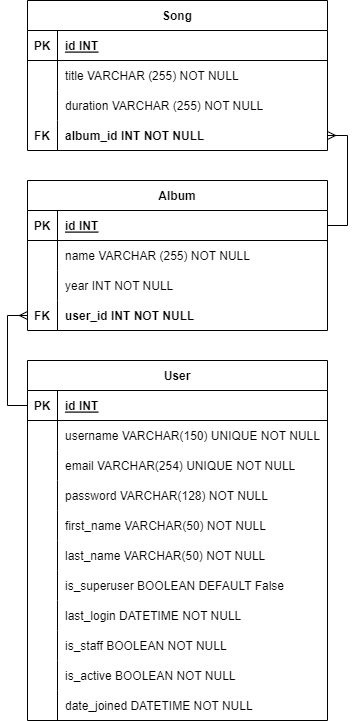

The diagram above was exported from draw.io. Its source (the exported page's mxGraphModel, read from the mxfile embedded in the PNG):
<mxGraphModel dx="880" dy="484" grid="1" gridSize="10" guides="1" tooltips="1" connect="1" arrows="1" fold="1" page="1" pageScale="1" pageWidth="827" pageHeight="1169" math="0" shadow="0">
  <root>
    <mxCell id="0" />
    <mxCell id="1" parent="0" />
    <mxCell id="m_oH3GVhR7yqp5fViGmA-1" value="Song" style="shape=table;startSize=30;container=1;collapsible=1;childLayout=tableLayout;fixedRows=1;rowLines=0;fontStyle=1;align=center;resizeLast=1;" parent="1" vertex="1">
      <mxGeometry x="310" y="30" width="300" height="150" as="geometry" />
    </mxCell>
    <mxCell id="m_oH3GVhR7yqp5fViGmA-2" value="" style="shape=tableRow;horizontal=0;startSize=0;swimlaneHead=0;swimlaneBody=0;fillColor=none;collapsible=0;dropTarget=0;points=[[0,0.5],[1,0.5]];portConstraint=eastwest;top=0;left=0;right=0;bottom=1;" parent="m_oH3GVhR7yqp5fViGmA-1" vertex="1">
      <mxGeometry y="30" width="300" height="30" as="geometry" />
    </mxCell>
    <mxCell id="m_oH3GVhR7yqp5fViGmA-3" value="PK" style="shape=partialRectangle;connectable=0;fillColor=none;top=0;left=0;bottom=0;right=0;fontStyle=1;overflow=hidden;" parent="m_oH3GVhR7yqp5fViGmA-2" vertex="1">
      <mxGeometry width="30" height="30" as="geometry">
        <mxRectangle width="30" height="30" as="alternateBounds" />
      </mxGeometry>
    </mxCell>
    <mxCell id="m_oH3GVhR7yqp5fViGmA-4" value="id INT" style="shape=partialRectangle;connectable=0;fillColor=none;top=0;left=0;bottom=0;right=0;align=left;spacingLeft=6;fontStyle=5;overflow=hidden;" parent="m_oH3GVhR7yqp5fViGmA-2" vertex="1">
      <mxGeometry x="30" width="270" height="30" as="geometry">
        <mxRectangle width="270" height="30" as="alternateBounds" />
      </mxGeometry>
    </mxCell>
    <mxCell id="m_oH3GVhR7yqp5fViGmA-5" value="" style="shape=tableRow;horizontal=0;startSize=0;swimlaneHead=0;swimlaneBody=0;fillColor=none;collapsible=0;dropTarget=0;points=[[0,0.5],[1,0.5]];portConstraint=eastwest;top=0;left=0;right=0;bottom=0;" parent="m_oH3GVhR7yqp5fViGmA-1" vertex="1">
      <mxGeometry y="60" width="300" height="30" as="geometry" />
    </mxCell>
    <mxCell id="m_oH3GVhR7yqp5fViGmA-6" value="" style="shape=partialRectangle;connectable=0;fillColor=none;top=0;left=0;bottom=0;right=0;editable=1;overflow=hidden;" parent="m_oH3GVhR7yqp5fViGmA-5" vertex="1">
      <mxGeometry width="30" height="30" as="geometry">
        <mxRectangle width="30" height="30" as="alternateBounds" />
      </mxGeometry>
    </mxCell>
    <mxCell id="m_oH3GVhR7yqp5fViGmA-7" value="title VARCHAR (255) NOT NULL" style="shape=partialRectangle;connectable=0;fillColor=none;top=0;left=0;bottom=0;right=0;align=left;spacingLeft=6;overflow=hidden;" parent="m_oH3GVhR7yqp5fViGmA-5" vertex="1">
      <mxGeometry x="30" width="270" height="30" as="geometry">
        <mxRectangle width="270" height="30" as="alternateBounds" />
      </mxGeometry>
    </mxCell>
    <mxCell id="m_oH3GVhR7yqp5fViGmA-8" value="" style="shape=tableRow;horizontal=0;startSize=0;swimlaneHead=0;swimlaneBody=0;fillColor=none;collapsible=0;dropTarget=0;points=[[0,0.5],[1,0.5]];portConstraint=eastwest;top=0;left=0;right=0;bottom=0;" parent="m_oH3GVhR7yqp5fViGmA-1" vertex="1">
      <mxGeometry y="90" width="300" height="30" as="geometry" />
    </mxCell>
    <mxCell id="m_oH3GVhR7yqp5fViGmA-9" value="" style="shape=partialRectangle;connectable=0;fillColor=none;top=0;left=0;bottom=0;right=0;editable=1;overflow=hidden;" parent="m_oH3GVhR7yqp5fViGmA-8" vertex="1">
      <mxGeometry width="30" height="30" as="geometry">
        <mxRectangle width="30" height="30" as="alternateBounds" />
      </mxGeometry>
    </mxCell>
    <mxCell id="m_oH3GVhR7yqp5fViGmA-10" value="duration VARCHAR (255) NOT NULL" style="shape=partialRectangle;connectable=0;fillColor=none;top=0;left=0;bottom=0;right=0;align=left;spacingLeft=6;overflow=hidden;" parent="m_oH3GVhR7yqp5fViGmA-8" vertex="1">
      <mxGeometry x="30" width="270" height="30" as="geometry">
        <mxRectangle width="270" height="30" as="alternateBounds" />
      </mxGeometry>
    </mxCell>
    <mxCell id="m_oH3GVhR7yqp5fViGmA-11" value="" style="shape=tableRow;horizontal=0;startSize=0;swimlaneHead=0;swimlaneBody=0;fillColor=none;collapsible=0;dropTarget=0;points=[[0,0.5],[1,0.5]];portConstraint=eastwest;top=0;left=0;right=0;bottom=0;" parent="m_oH3GVhR7yqp5fViGmA-1" vertex="1">
      <mxGeometry y="120" width="300" height="30" as="geometry" />
    </mxCell>
    <mxCell id="m_oH3GVhR7yqp5fViGmA-12" value="FK" style="shape=partialRectangle;connectable=0;fillColor=none;top=0;left=0;bottom=0;right=0;editable=1;overflow=hidden;fontStyle=1" parent="m_oH3GVhR7yqp5fViGmA-11" vertex="1">
      <mxGeometry width="30" height="30" as="geometry">
        <mxRectangle width="30" height="30" as="alternateBounds" />
      </mxGeometry>
    </mxCell>
    <mxCell id="m_oH3GVhR7yqp5fViGmA-13" value="album_id INT NOT NULL" style="shape=partialRectangle;connectable=0;fillColor=none;top=0;left=0;bottom=0;right=0;align=left;spacingLeft=6;overflow=hidden;fontStyle=1" parent="m_oH3GVhR7yqp5fViGmA-11" vertex="1">
      <mxGeometry x="30" width="270" height="30" as="geometry">
        <mxRectangle width="270" height="30" as="alternateBounds" />
      </mxGeometry>
    </mxCell>
    <mxCell id="m_oH3GVhR7yqp5fViGmA-14" value="Album" style="shape=table;startSize=30;container=1;collapsible=1;childLayout=tableLayout;fixedRows=1;rowLines=0;fontStyle=1;align=center;resizeLast=1;" parent="1" vertex="1">
      <mxGeometry x="310" y="210" width="300" height="150" as="geometry" />
    </mxCell>
    <mxCell id="m_oH3GVhR7yqp5fViGmA-15" value="" style="shape=tableRow;horizontal=0;startSize=0;swimlaneHead=0;swimlaneBody=0;fillColor=none;collapsible=0;dropTarget=0;points=[[0,0.5],[1,0.5]];portConstraint=eastwest;top=0;left=0;right=0;bottom=1;" parent="m_oH3GVhR7yqp5fViGmA-14" vertex="1">
      <mxGeometry y="30" width="300" height="30" as="geometry" />
    </mxCell>
    <mxCell id="m_oH3GVhR7yqp5fViGmA-16" value="PK" style="shape=partialRectangle;connectable=0;fillColor=none;top=0;left=0;bottom=0;right=0;fontStyle=1;overflow=hidden;" parent="m_oH3GVhR7yqp5fViGmA-15" vertex="1">
      <mxGeometry width="30" height="30" as="geometry">
        <mxRectangle width="30" height="30" as="alternateBounds" />
      </mxGeometry>
    </mxCell>
    <mxCell id="m_oH3GVhR7yqp5fViGmA-17" value="id INT" style="shape=partialRectangle;connectable=0;fillColor=none;top=0;left=0;bottom=0;right=0;align=left;spacingLeft=6;fontStyle=5;overflow=hidden;" parent="m_oH3GVhR7yqp5fViGmA-15" vertex="1">
      <mxGeometry x="30" width="270" height="30" as="geometry">
        <mxRectangle width="270" height="30" as="alternateBounds" />
      </mxGeometry>
    </mxCell>
    <mxCell id="m_oH3GVhR7yqp5fViGmA-18" value="" style="shape=tableRow;horizontal=0;startSize=0;swimlaneHead=0;swimlaneBody=0;fillColor=none;collapsible=0;dropTarget=0;points=[[0,0.5],[1,0.5]];portConstraint=eastwest;top=0;left=0;right=0;bottom=0;" parent="m_oH3GVhR7yqp5fViGmA-14" vertex="1">
      <mxGeometry y="60" width="300" height="30" as="geometry" />
    </mxCell>
    <mxCell id="m_oH3GVhR7yqp5fViGmA-19" value="" style="shape=partialRectangle;connectable=0;fillColor=none;top=0;left=0;bottom=0;right=0;editable=1;overflow=hidden;" parent="m_oH3GVhR7yqp5fViGmA-18" vertex="1">
      <mxGeometry width="30" height="30" as="geometry">
        <mxRectangle width="30" height="30" as="alternateBounds" />
      </mxGeometry>
    </mxCell>
    <mxCell id="m_oH3GVhR7yqp5fViGmA-20" value="name VARCHAR (255) NOT NULL" style="shape=partialRectangle;connectable=0;fillColor=none;top=0;left=0;bottom=0;right=0;align=left;spacingLeft=6;overflow=hidden;" parent="m_oH3GVhR7yqp5fViGmA-18" vertex="1">
      <mxGeometry x="30" width="270" height="30" as="geometry">
        <mxRectangle width="270" height="30" as="alternateBounds" />
      </mxGeometry>
    </mxCell>
    <mxCell id="m_oH3GVhR7yqp5fViGmA-21" value="" style="shape=tableRow;horizontal=0;startSize=0;swimlaneHead=0;swimlaneBody=0;fillColor=none;collapsible=0;dropTarget=0;points=[[0,0.5],[1,0.5]];portConstraint=eastwest;top=0;left=0;right=0;bottom=0;" parent="m_oH3GVhR7yqp5fViGmA-14" vertex="1">
      <mxGeometry y="90" width="300" height="30" as="geometry" />
    </mxCell>
    <mxCell id="m_oH3GVhR7yqp5fViGmA-22" value="" style="shape=partialRectangle;connectable=0;fillColor=none;top=0;left=0;bottom=0;right=0;editable=1;overflow=hidden;" parent="m_oH3GVhR7yqp5fViGmA-21" vertex="1">
      <mxGeometry width="30" height="30" as="geometry">
        <mxRectangle width="30" height="30" as="alternateBounds" />
      </mxGeometry>
    </mxCell>
    <mxCell id="m_oH3GVhR7yqp5fViGmA-23" value="year INT NOT NULL" style="shape=partialRectangle;connectable=0;fillColor=none;top=0;left=0;bottom=0;right=0;align=left;spacingLeft=6;overflow=hidden;" parent="m_oH3GVhR7yqp5fViGmA-21" vertex="1">
      <mxGeometry x="30" width="270" height="30" as="geometry">
        <mxRectangle width="270" height="30" as="alternateBounds" />
      </mxGeometry>
    </mxCell>
    <mxCell id="m_oH3GVhR7yqp5fViGmA-24" value="" style="shape=tableRow;horizontal=0;startSize=0;swimlaneHead=0;swimlaneBody=0;fillColor=none;collapsible=0;dropTarget=0;points=[[0,0.5],[1,0.5]];portConstraint=eastwest;top=0;left=0;right=0;bottom=0;" parent="m_oH3GVhR7yqp5fViGmA-14" vertex="1">
      <mxGeometry y="120" width="300" height="30" as="geometry" />
    </mxCell>
    <mxCell id="m_oH3GVhR7yqp5fViGmA-25" value="FK" style="shape=partialRectangle;connectable=0;fillColor=none;top=0;left=0;bottom=0;right=0;editable=1;overflow=hidden;fontStyle=1" parent="m_oH3GVhR7yqp5fViGmA-24" vertex="1">
      <mxGeometry width="30" height="30" as="geometry">
        <mxRectangle width="30" height="30" as="alternateBounds" />
      </mxGeometry>
    </mxCell>
    <mxCell id="m_oH3GVhR7yqp5fViGmA-26" value="user_id INT NOT NULL" style="shape=partialRectangle;connectable=0;fillColor=none;top=0;left=0;bottom=0;right=0;align=left;spacingLeft=6;overflow=hidden;fontStyle=1" parent="m_oH3GVhR7yqp5fViGmA-24" vertex="1">
      <mxGeometry x="30" width="270" height="30" as="geometry">
        <mxRectangle width="270" height="30" as="alternateBounds" />
      </mxGeometry>
    </mxCell>
    <mxCell id="m_oH3GVhR7yqp5fViGmA-40" value="User" style="shape=table;startSize=30;container=1;collapsible=1;childLayout=tableLayout;fixedRows=1;rowLines=0;fontStyle=1;align=center;resizeLast=1;" parent="1" vertex="1">
      <mxGeometry x="310" y="390" width="300" height="360" as="geometry" />
    </mxCell>
    <mxCell id="m_oH3GVhR7yqp5fViGmA-41" value="" style="shape=tableRow;horizontal=0;startSize=0;swimlaneHead=0;swimlaneBody=0;fillColor=none;collapsible=0;dropTarget=0;points=[[0,0.5],[1,0.5]];portConstraint=eastwest;top=0;left=0;right=0;bottom=1;" parent="m_oH3GVhR7yqp5fViGmA-40" vertex="1">
      <mxGeometry y="30" width="300" height="30" as="geometry" />
    </mxCell>
    <mxCell id="m_oH3GVhR7yqp5fViGmA-42" value="PK" style="shape=partialRectangle;connectable=0;fillColor=none;top=0;left=0;bottom=0;right=0;fontStyle=1;overflow=hidden;" parent="m_oH3GVhR7yqp5fViGmA-41" vertex="1">
      <mxGeometry width="30" height="30" as="geometry">
        <mxRectangle width="30" height="30" as="alternateBounds" />
      </mxGeometry>
    </mxCell>
    <mxCell id="m_oH3GVhR7yqp5fViGmA-43" value="id INT" style="shape=partialRectangle;connectable=0;fillColor=none;top=0;left=0;bottom=0;right=0;align=left;spacingLeft=6;fontStyle=5;overflow=hidden;" parent="m_oH3GVhR7yqp5fViGmA-41" vertex="1">
      <mxGeometry x="30" width="270" height="30" as="geometry">
        <mxRectangle width="270" height="30" as="alternateBounds" />
      </mxGeometry>
    </mxCell>
    <mxCell id="m_oH3GVhR7yqp5fViGmA-55" style="shape=tableRow;horizontal=0;startSize=0;swimlaneHead=0;swimlaneBody=0;fillColor=none;collapsible=0;dropTarget=0;points=[[0,0.5],[1,0.5]];portConstraint=eastwest;top=0;left=0;right=0;bottom=0;" parent="m_oH3GVhR7yqp5fViGmA-40" vertex="1">
      <mxGeometry y="60" width="300" height="30" as="geometry" />
    </mxCell>
    <mxCell id="m_oH3GVhR7yqp5fViGmA-56" style="shape=partialRectangle;connectable=0;fillColor=none;top=0;left=0;bottom=0;right=0;editable=1;overflow=hidden;" parent="m_oH3GVhR7yqp5fViGmA-55" vertex="1">
      <mxGeometry width="30" height="30" as="geometry">
        <mxRectangle width="30" height="30" as="alternateBounds" />
      </mxGeometry>
    </mxCell>
    <mxCell id="m_oH3GVhR7yqp5fViGmA-57" value="username VARCHAR(150) UNIQUE NOT NULL" style="shape=partialRectangle;connectable=0;fillColor=none;top=0;left=0;bottom=0;right=0;align=left;spacingLeft=6;overflow=hidden;" parent="m_oH3GVhR7yqp5fViGmA-55" vertex="1">
      <mxGeometry x="30" width="270" height="30" as="geometry">
        <mxRectangle width="270" height="30" as="alternateBounds" />
      </mxGeometry>
    </mxCell>
    <mxCell id="m_oH3GVhR7yqp5fViGmA-64" style="shape=tableRow;horizontal=0;startSize=0;swimlaneHead=0;swimlaneBody=0;fillColor=none;collapsible=0;dropTarget=0;points=[[0,0.5],[1,0.5]];portConstraint=eastwest;top=0;left=0;right=0;bottom=0;" parent="m_oH3GVhR7yqp5fViGmA-40" vertex="1">
      <mxGeometry y="90" width="300" height="30" as="geometry" />
    </mxCell>
    <mxCell id="m_oH3GVhR7yqp5fViGmA-65" style="shape=partialRectangle;connectable=0;fillColor=none;top=0;left=0;bottom=0;right=0;editable=1;overflow=hidden;" parent="m_oH3GVhR7yqp5fViGmA-64" vertex="1">
      <mxGeometry width="30" height="30" as="geometry">
        <mxRectangle width="30" height="30" as="alternateBounds" />
      </mxGeometry>
    </mxCell>
    <mxCell id="m_oH3GVhR7yqp5fViGmA-66" value="email VARCHAR(254) UNIQUE NOT NULL" style="shape=partialRectangle;connectable=0;fillColor=none;top=0;left=0;bottom=0;right=0;align=left;spacingLeft=6;overflow=hidden;" parent="m_oH3GVhR7yqp5fViGmA-64" vertex="1">
      <mxGeometry x="30" width="270" height="30" as="geometry">
        <mxRectangle width="270" height="30" as="alternateBounds" />
      </mxGeometry>
    </mxCell>
    <mxCell id="m_oH3GVhR7yqp5fViGmA-61" style="shape=tableRow;horizontal=0;startSize=0;swimlaneHead=0;swimlaneBody=0;fillColor=none;collapsible=0;dropTarget=0;points=[[0,0.5],[1,0.5]];portConstraint=eastwest;top=0;left=0;right=0;bottom=0;" parent="m_oH3GVhR7yqp5fViGmA-40" vertex="1">
      <mxGeometry y="120" width="300" height="30" as="geometry" />
    </mxCell>
    <mxCell id="m_oH3GVhR7yqp5fViGmA-62" style="shape=partialRectangle;connectable=0;fillColor=none;top=0;left=0;bottom=0;right=0;editable=1;overflow=hidden;" parent="m_oH3GVhR7yqp5fViGmA-61" vertex="1">
      <mxGeometry width="30" height="30" as="geometry">
        <mxRectangle width="30" height="30" as="alternateBounds" />
      </mxGeometry>
    </mxCell>
    <mxCell id="m_oH3GVhR7yqp5fViGmA-63" value="password VARCHAR(128) NOT NULL" style="shape=partialRectangle;connectable=0;fillColor=none;top=0;left=0;bottom=0;right=0;align=left;spacingLeft=6;overflow=hidden;" parent="m_oH3GVhR7yqp5fViGmA-61" vertex="1">
      <mxGeometry x="30" width="270" height="30" as="geometry">
        <mxRectangle width="270" height="30" as="alternateBounds" />
      </mxGeometry>
    </mxCell>
    <mxCell id="m_oH3GVhR7yqp5fViGmA-44" value="" style="shape=tableRow;horizontal=0;startSize=0;swimlaneHead=0;swimlaneBody=0;fillColor=none;collapsible=0;dropTarget=0;points=[[0,0.5],[1,0.5]];portConstraint=eastwest;top=0;left=0;right=0;bottom=0;" parent="m_oH3GVhR7yqp5fViGmA-40" vertex="1">
      <mxGeometry y="150" width="300" height="30" as="geometry" />
    </mxCell>
    <mxCell id="m_oH3GVhR7yqp5fViGmA-45" value="" style="shape=partialRectangle;connectable=0;fillColor=none;top=0;left=0;bottom=0;right=0;editable=1;overflow=hidden;" parent="m_oH3GVhR7yqp5fViGmA-44" vertex="1">
      <mxGeometry width="30" height="30" as="geometry">
        <mxRectangle width="30" height="30" as="alternateBounds" />
      </mxGeometry>
    </mxCell>
    <mxCell id="m_oH3GVhR7yqp5fViGmA-46" value="first_name VARCHAR(50) NOT NULL" style="shape=partialRectangle;connectable=0;fillColor=none;top=0;left=0;bottom=0;right=0;align=left;spacingLeft=6;overflow=hidden;" parent="m_oH3GVhR7yqp5fViGmA-44" vertex="1">
      <mxGeometry x="30" width="270" height="30" as="geometry">
        <mxRectangle width="270" height="30" as="alternateBounds" />
      </mxGeometry>
    </mxCell>
    <mxCell id="m_oH3GVhR7yqp5fViGmA-47" value="" style="shape=tableRow;horizontal=0;startSize=0;swimlaneHead=0;swimlaneBody=0;fillColor=none;collapsible=0;dropTarget=0;points=[[0,0.5],[1,0.5]];portConstraint=eastwest;top=0;left=0;right=0;bottom=0;" parent="m_oH3GVhR7yqp5fViGmA-40" vertex="1">
      <mxGeometry y="180" width="300" height="30" as="geometry" />
    </mxCell>
    <mxCell id="m_oH3GVhR7yqp5fViGmA-48" value="" style="shape=partialRectangle;connectable=0;fillColor=none;top=0;left=0;bottom=0;right=0;editable=1;overflow=hidden;" parent="m_oH3GVhR7yqp5fViGmA-47" vertex="1">
      <mxGeometry width="30" height="30" as="geometry">
        <mxRectangle width="30" height="30" as="alternateBounds" />
      </mxGeometry>
    </mxCell>
    <mxCell id="m_oH3GVhR7yqp5fViGmA-49" value="last_name VARCHAR(50) NOT NULL" style="shape=partialRectangle;connectable=0;fillColor=none;top=0;left=0;bottom=0;right=0;align=left;spacingLeft=6;overflow=hidden;" parent="m_oH3GVhR7yqp5fViGmA-47" vertex="1">
      <mxGeometry x="30" width="270" height="30" as="geometry">
        <mxRectangle width="270" height="30" as="alternateBounds" />
      </mxGeometry>
    </mxCell>
    <mxCell id="m_oH3GVhR7yqp5fViGmA-58" style="shape=tableRow;horizontal=0;startSize=0;swimlaneHead=0;swimlaneBody=0;fillColor=none;collapsible=0;dropTarget=0;points=[[0,0.5],[1,0.5]];portConstraint=eastwest;top=0;left=0;right=0;bottom=0;" parent="m_oH3GVhR7yqp5fViGmA-40" vertex="1">
      <mxGeometry y="210" width="300" height="30" as="geometry" />
    </mxCell>
    <mxCell id="m_oH3GVhR7yqp5fViGmA-59" style="shape=partialRectangle;connectable=0;fillColor=none;top=0;left=0;bottom=0;right=0;editable=1;overflow=hidden;" parent="m_oH3GVhR7yqp5fViGmA-58" vertex="1">
      <mxGeometry width="30" height="30" as="geometry">
        <mxRectangle width="30" height="30" as="alternateBounds" />
      </mxGeometry>
    </mxCell>
    <mxCell id="m_oH3GVhR7yqp5fViGmA-60" value="is_superuser BOOLEAN DEFAULT False" style="shape=partialRectangle;connectable=0;fillColor=none;top=0;left=0;bottom=0;right=0;align=left;spacingLeft=6;overflow=hidden;" parent="m_oH3GVhR7yqp5fViGmA-58" vertex="1">
      <mxGeometry x="30" width="270" height="30" as="geometry">
        <mxRectangle width="270" height="30" as="alternateBounds" />
      </mxGeometry>
    </mxCell>
    <mxCell id="hV2lBlatzgLRj3FrBy3--10" style="shape=tableRow;horizontal=0;startSize=0;swimlaneHead=0;swimlaneBody=0;fillColor=none;collapsible=0;dropTarget=0;points=[[0,0.5],[1,0.5]];portConstraint=eastwest;top=0;left=0;right=0;bottom=0;" vertex="1" parent="m_oH3GVhR7yqp5fViGmA-40">
      <mxGeometry y="240" width="300" height="30" as="geometry" />
    </mxCell>
    <mxCell id="hV2lBlatzgLRj3FrBy3--11" style="shape=partialRectangle;connectable=0;fillColor=none;top=0;left=0;bottom=0;right=0;editable=1;overflow=hidden;" vertex="1" parent="hV2lBlatzgLRj3FrBy3--10">
      <mxGeometry width="30" height="30" as="geometry">
        <mxRectangle width="30" height="30" as="alternateBounds" />
      </mxGeometry>
    </mxCell>
    <mxCell id="hV2lBlatzgLRj3FrBy3--12" value="last_login DATETIME NOT NULL" style="shape=partialRectangle;connectable=0;fillColor=none;top=0;left=0;bottom=0;right=0;align=left;spacingLeft=6;overflow=hidden;" vertex="1" parent="hV2lBlatzgLRj3FrBy3--10">
      <mxGeometry x="30" width="270" height="30" as="geometry">
        <mxRectangle width="270" height="30" as="alternateBounds" />
      </mxGeometry>
    </mxCell>
    <mxCell id="hV2lBlatzgLRj3FrBy3--7" style="shape=tableRow;horizontal=0;startSize=0;swimlaneHead=0;swimlaneBody=0;fillColor=none;collapsible=0;dropTarget=0;points=[[0,0.5],[1,0.5]];portConstraint=eastwest;top=0;left=0;right=0;bottom=0;" vertex="1" parent="m_oH3GVhR7yqp5fViGmA-40">
      <mxGeometry y="270" width="300" height="30" as="geometry" />
    </mxCell>
    <mxCell id="hV2lBlatzgLRj3FrBy3--8" style="shape=partialRectangle;connectable=0;fillColor=none;top=0;left=0;bottom=0;right=0;editable=1;overflow=hidden;" vertex="1" parent="hV2lBlatzgLRj3FrBy3--7">
      <mxGeometry width="30" height="30" as="geometry">
        <mxRectangle width="30" height="30" as="alternateBounds" />
      </mxGeometry>
    </mxCell>
    <mxCell id="hV2lBlatzgLRj3FrBy3--9" value="is_staff BOOLEAN NOT NULL" style="shape=partialRectangle;connectable=0;fillColor=none;top=0;left=0;bottom=0;right=0;align=left;spacingLeft=6;overflow=hidden;" vertex="1" parent="hV2lBlatzgLRj3FrBy3--7">
      <mxGeometry x="30" width="270" height="30" as="geometry">
        <mxRectangle width="270" height="30" as="alternateBounds" />
      </mxGeometry>
    </mxCell>
    <mxCell id="hV2lBlatzgLRj3FrBy3--4" style="shape=tableRow;horizontal=0;startSize=0;swimlaneHead=0;swimlaneBody=0;fillColor=none;collapsible=0;dropTarget=0;points=[[0,0.5],[1,0.5]];portConstraint=eastwest;top=0;left=0;right=0;bottom=0;" vertex="1" parent="m_oH3GVhR7yqp5fViGmA-40">
      <mxGeometry y="300" width="300" height="30" as="geometry" />
    </mxCell>
    <mxCell id="hV2lBlatzgLRj3FrBy3--5" style="shape=partialRectangle;connectable=0;fillColor=none;top=0;left=0;bottom=0;right=0;editable=1;overflow=hidden;" vertex="1" parent="hV2lBlatzgLRj3FrBy3--4">
      <mxGeometry width="30" height="30" as="geometry">
        <mxRectangle width="30" height="30" as="alternateBounds" />
      </mxGeometry>
    </mxCell>
    <mxCell id="hV2lBlatzgLRj3FrBy3--6" value="is_active BOOLEAN NOT NULL" style="shape=partialRectangle;connectable=0;fillColor=none;top=0;left=0;bottom=0;right=0;align=left;spacingLeft=6;overflow=hidden;" vertex="1" parent="hV2lBlatzgLRj3FrBy3--4">
      <mxGeometry x="30" width="270" height="30" as="geometry">
        <mxRectangle width="270" height="30" as="alternateBounds" />
      </mxGeometry>
    </mxCell>
    <mxCell id="hV2lBlatzgLRj3FrBy3--1" style="shape=tableRow;horizontal=0;startSize=0;swimlaneHead=0;swimlaneBody=0;fillColor=none;collapsible=0;dropTarget=0;points=[[0,0.5],[1,0.5]];portConstraint=eastwest;top=0;left=0;right=0;bottom=0;" vertex="1" parent="m_oH3GVhR7yqp5fViGmA-40">
      <mxGeometry y="330" width="300" height="30" as="geometry" />
    </mxCell>
    <mxCell id="hV2lBlatzgLRj3FrBy3--2" style="shape=partialRectangle;connectable=0;fillColor=none;top=0;left=0;bottom=0;right=0;editable=1;overflow=hidden;" vertex="1" parent="hV2lBlatzgLRj3FrBy3--1">
      <mxGeometry width="30" height="30" as="geometry">
        <mxRectangle width="30" height="30" as="alternateBounds" />
      </mxGeometry>
    </mxCell>
    <mxCell id="hV2lBlatzgLRj3FrBy3--3" value="date_joined DATETIME NOT NULL" style="shape=partialRectangle;connectable=0;fillColor=none;top=0;left=0;bottom=0;right=0;align=left;spacingLeft=6;overflow=hidden;" vertex="1" parent="hV2lBlatzgLRj3FrBy3--1">
      <mxGeometry x="30" width="270" height="30" as="geometry">
        <mxRectangle width="270" height="30" as="alternateBounds" />
      </mxGeometry>
    </mxCell>
    <mxCell id="m_oH3GVhR7yqp5fViGmA-53" value="" style="edgeStyle=orthogonalEdgeStyle;fontSize=12;html=1;endArrow=ERmany;rounded=0;exitX=0;exitY=0.5;exitDx=0;exitDy=0;entryX=0;entryY=0.5;entryDx=0;entryDy=0;" parent="1" source="m_oH3GVhR7yqp5fViGmA-41" target="m_oH3GVhR7yqp5fViGmA-24" edge="1">
      <mxGeometry width="100" height="100" relative="1" as="geometry">
        <mxPoint x="360" y="400" as="sourcePoint" />
        <mxPoint x="460" y="300" as="targetPoint" />
        <Array as="points">
          <mxPoint x="290" y="435" />
          <mxPoint x="290" y="345" />
        </Array>
      </mxGeometry>
    </mxCell>
    <mxCell id="m_oH3GVhR7yqp5fViGmA-54" value="" style="edgeStyle=orthogonalEdgeStyle;fontSize=12;html=1;endArrow=ERmany;rounded=0;exitX=1;exitY=0.5;exitDx=0;exitDy=0;" parent="1" source="m_oH3GVhR7yqp5fViGmA-15" target="m_oH3GVhR7yqp5fViGmA-11" edge="1">
      <mxGeometry width="100" height="100" relative="1" as="geometry">
        <mxPoint x="360" y="400" as="sourcePoint" />
        <mxPoint x="460" y="300" as="targetPoint" />
        <Array as="points">
          <mxPoint x="630" y="255" />
          <mxPoint x="630" y="165" />
        </Array>
      </mxGeometry>
    </mxCell>
  </root>
</mxGraphModel>